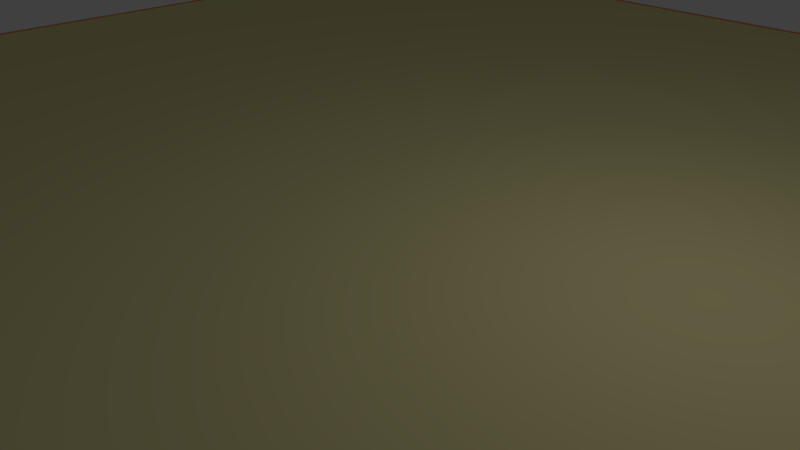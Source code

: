 # Source: untitled.blend  (saved by Blender 2.78.0; exported with 4.5.12 LTS)
import bpy
from mathutils import Matrix  # noqa: F401  (used for matrix-valued properties, if any)

bpy.ops.wm.read_factory_settings(use_empty=True)
scene = bpy.context.scene
scene.name = 'Scene'

# ---- collections
col_collection_1 = bpy.data.collections.new('Collection 1'); scene.collection.children.link(col_collection_1)

# ---- materials (node trees are filled in below, after node groups)
mat_woodmarble = bpy.data.materials.new('WoodMarble')
mat_woodmarble.alpha_threshold = 0.0
mat_woodmarble.use_transparent_shadow = False
mat_woodmarble.diffuse_color = (0.8829, 0.3011, 0.1159, 1.0)
mat_woodmarble.roughness = 0.5
mat_coralmarble = bpy.data.materials.new('CoralMarble')
mat_coralmarble.alpha_threshold = 0.0
mat_coralmarble.use_transparent_shadow = False
mat_coralmarble.diffuse_color = (0.8, 0.7297, 0.3556, 1.0)
mat_coralmarble.roughness = 0.5

# ---- material node trees

# ---- world
world_world = bpy.data.worlds.new('World'); scene.world = world_world
world_world.color = (0.05088, 0.05088, 0.05088)
world_world.use_sun_shadow = False
world_world.sun_shadow_jitter_overblur = 0.0
world_world.cycles.sampling_method = 'MANUAL'

# ---- cameras
cam_camera = bpy.data.cameras.new('Camera')
cam_camera.clip_end = 100.0
cam_camera.lens = 35.0
cam_camera.sensor_width = 32.0
cam_camera.sensor_height = 18.0
cam_camera.ortho_scale = 7.314
cam_camera.dof.focus_distance = 0.0
cam_camera.dof.aperture_fstop = 128.0

# ---- lights
light_lamp = bpy.data.lights.new('Lamp', 'POINT')
light_lamp.transmission_factor = 0.0
light_lamp.cutoff_distance = 30.0
light_lamp.energy = 100.0
light_lamp.shadow_buffer_clip_start = 1.001
light_lamp.shadow_soft_size = 0.1
light_lamp.shadow_maximum_resolution = 0.006
light_lamp.use_absolute_resolution = True

# ---- meshes
me_table = bpy.data.meshes.new('Table')
me_table.from_pydata([(-1.0, -1.0, 0.0), (1.0, -1.0, 0.0), (-1.0, 1.0, 0.0), (1.0, 1.0, 0.0), (-1.03, 1.03, -0.01377), (-1.03, -1.03, -0.01377), (1.03, -1.03, -0.01377), (1.03, 1.03, -0.01377), (-1.068, 1.068, -0.01377), (-1.068, -1.068, -0.01377), (1.068, -1.068, -0.01377), (1.068, 1.068, -0.01377), (-1.102, 1.099, -0.06094), (-1.102, -1.104, -0.06094), (1.102, -1.104, -0.06094), (1.102, 1.099, -0.06094), (-1.08, 1.077, -0.116), (-1.08, -1.082, -0.116), (1.08, -1.082, -0.116), (1.08, 1.077, -0.116), (-1.08, 1.077, -0.2234), (-1.08, -1.082, -0.2234), (1.08, -1.082, -0.2234), (1.08, 1.077, -0.2234), (-1.097, 1.094, -0.2627), (-1.097, -1.099, -0.2627), (1.097, -1.099, -0.2627), (1.097, 1.094, -0.2627), (-1.097, 1.094, -0.344), (-1.097, -1.099, -0.344), (1.097, -1.099, -0.344), (1.097, 1.094, -0.344), (-1.097, -0.002621, -0.344), (0.0, -1.099, -0.344), (0.0, 1.094, -0.344), (1.097, -0.002621, -0.344), (0.0, -0.2202, -0.5025), (-1.097, -0.551, -0.344), (0.5484, -1.099, -0.344), (-0.5484, 1.094, -0.344), (1.097, -0.551, -0.344), (-1.097, 0.5457, -0.344), (-0.5484, -1.099, -0.344), (0.5484, 1.094, -0.344), (1.097, 0.5457, -0.344), (0.0, 0.5457, -0.344), (0.0, -0.551, -0.344), (-0.5484, -0.002621, -0.344), (0.5484, -0.002621, -0.344), (0.5484, -0.551, -0.344), (-0.5484, -0.551, -0.344), (-0.5484, 0.5457, -0.344), (0.5484, 0.5457, -0.344), (0.0, -0.2768, -0.344), (0.2742, -0.002621, -0.344), (0.0, 0.2716, -0.344), (-0.2742, -0.002621, -0.344), (0.5484, -0.2768, -0.344), (0.2742, -0.551, -0.344), (-0.5484, -0.2768, -0.344), (-0.2742, -0.551, -0.344), (-0.5484, 0.2716, -0.344), (-0.2742, 0.5457, -0.344), (0.5484, 0.2716, -0.344), (0.2742, 0.5457, -0.344), (0.1978, 0.1952, -0.344), (-0.1978, 0.1952, -0.344), (0.1978, -0.2004, -0.344), (-0.1978, -0.2004, -0.344), (0.2176, -0.002621, -0.5025), (0.0, 0.215, -0.5025), (-0.2176, -0.002621, -0.5025), (0.157, 0.1543, -0.5025), (-0.157, 0.1543, -0.5025), (0.157, -0.1596, -0.5025), (-0.157, -0.1596, -0.5025), (0.0, -0.2718, -0.7666), (0.2692, -0.002621, -0.7666), (0.0, 0.2666, -0.7666), (-0.2692, -0.002621, -0.7666), (0.1942, 0.1916, -0.7666), (-0.1942, 0.1916, -0.7666), (0.1942, -0.1968, -0.7666), (-0.1942, -0.1968, -0.7666), (0.0, -0.2718, -0.9516), (0.2692, -0.002621, -0.9516), (0.0, 0.2666, -0.9516), (-0.2692, -0.002621, -0.9516), (0.1942, 0.1916, -0.9516), (-0.1942, 0.1916, -0.9516), (0.1942, -0.1968, -0.9516), (-0.1942, -0.1968, -0.9516), (0.0, -0.2375, -1.016), (0.2349, -0.002621, -1.016), (0.0, 0.2323, -1.016), (-0.2349, -0.002621, -1.016), (0.1694, 0.1668, -1.016), (-0.1694, 0.1668, -1.016), (0.1694, -0.1721, -1.016), (-0.1694, -0.1721, -1.016), (0.0, -0.2375, -1.065), (0.2349, -0.002621, -1.065), (0.0, 0.2323, -1.065), (-0.2349, -0.002621, -1.065), (0.1694, 0.1668, -1.065), (-0.1694, 0.1668, -1.065), (0.1694, -0.1721, -1.065), (-0.1694, -0.1721, -1.065), (0.0, -0.2547, -1.129), (0.252, -0.002621, -1.129), (0.0, 0.2494, -1.129), (-0.252, -0.002621, -1.129), (0.1818, 0.1792, -1.129), (-0.1818, 0.1792, -1.129), (0.1818, -0.1844, -1.129), (-0.1818, -0.1844, -1.129), (0.0, -0.2547, -1.42), (0.252, -0.002621, -1.42), (0.0, 0.2494, -1.42), (-0.252, -0.002621, -1.42), (0.1818, 0.1792, -1.42), (-0.1818, 0.1792, -1.42), (0.1818, -0.1844, -1.42), (-0.1818, -0.1844, -1.42), (0.0, -0.1966, -1.748), (0.194, -0.002621, -1.748), (0.0, 0.1914, -1.748), (-0.194, -0.002621, -1.748), (0.14, 0.1373, -1.748), (-0.14, 0.1373, -1.748), (0.14, -0.1426, -1.748), (-0.14, -0.1426, -1.748), (-0.1294, -0.1088, -2.105), (0.1288, -0.1111, -2.105), (0.01221, 0.1452, -2.209), (-0.05114, 0.09584, -2.115), (0.1658, -0.124, -2.209), (-0.1534, -0.1324, -2.209), (-0.01558, 0.2158, -2.347), (0.2114, -0.1608, -2.347), (-0.2048, -0.1217, -2.347), (-0.1781, -0.1693, -2.347), (0.03661, 0.2266, -2.347), (0.233, -0.115, -2.347), (-0.1443, 0.3355, -2.578), (0.2389, -0.3348, -2.578), (-0.3759, -0.07744, -2.578), (-0.1985, -0.3443, -2.578), (0.1667, 0.3476, -2.578), (0.3958, -0.05086, -2.578), (-0.4648, 0.4183, -2.774), (0.1647, -0.6635, -2.774), (-0.6171, 0.1468, -2.774), (-0.1111, -0.6695, -2.774), (0.4292, 0.4406, -2.774), (0.6011, 0.2181, -2.774), (-0.5162, 0.5047, -3.059), (0.2301, -0.751, -3.059), (-0.7185, 0.1439, -3.059), (-0.1729, -0.7598, -3.059), (0.504, 0.5227, -3.059), (0.7136, 0.2152, -3.059), (-0.8142, 0.5588, -3.253), (0.1285, -1.049, -3.253), (-0.9218, 0.367, -3.253), (-0.05377, -1.052, -3.253), (0.788, 0.6173, -3.253), (0.9133, 0.4336, -3.253), (-0.8142, 0.5588, -3.341), (0.1285, -1.049, -3.341), (-0.9218, 0.367, -3.341), (-0.05377, -1.052, -3.341), (0.788, 0.6173, -3.341), (0.9133, 0.4336, -3.341), (-0.5309, 0.5121, -3.327), (0.2195, -0.7479, -3.341), (-0.7228, 0.1458, -3.309), (-0.164, -0.7519, -3.341), (0.5074, 0.5307, -3.341), (0.7091, 0.2109, -3.341), (-0.4614, 0.4208, -3.178), (0.1843, -0.6615, -3.164), (-0.6058, 0.1383, -3.178), (-0.1265, -0.6685, -3.164), (0.4311, 0.4328, -3.17), (0.5954, 0.2055, -3.17), (-0.279, 0.3713, -2.838), (0.1984, -0.5024, -2.856), (-0.4776, 0.0126, -2.838), (-0.154, -0.5098, -2.856), (0.2936, 0.3945, -2.914), (0.487, 0.06146, -2.914), (0.01084, 0.2486, -2.7), (0.244, -0.1737, -2.7), (-0.2115, -0.1864, -2.7), (0.09308, 0.09253, -2.105)], [], [(0, 1, 3, 2), (0, 5, 6, 1), (1, 6, 7, 3), (2, 4, 5, 0), (3, 7, 4, 2), (4, 8, 9, 5), (7, 11, 8, 4), (5, 9, 10, 6), (6, 10, 11, 7), (8, 12, 13, 9), (10, 14, 15, 11), (9, 13, 14, 10), (11, 15, 12, 8), (14, 18, 19, 15), (13, 17, 18, 14), (15, 19, 16, 12), (12, 16, 17, 13), (19, 23, 20, 16), (16, 20, 21, 17), (18, 22, 23, 19), (17, 21, 22, 18), (22, 26, 27, 23), (21, 25, 26, 22), (23, 27, 24, 20), (20, 24, 25, 21), (25, 29, 42, 33, 38, 30, 26), (27, 31, 43, 34, 39, 28, 24), (24, 28, 41, 32, 37, 29, 25), (26, 30, 40, 35, 44, 31, 27), (52, 43, 31, 44), (51, 39, 34, 45, 62), (53, 36, 74, 67), (49, 57, 48, 35, 40), (67, 54, 48, 57), (33, 46, 58, 49, 38), (38, 49, 40, 30), (37, 32, 47, 59, 50), (29, 37, 50, 42), (42, 50, 60, 46, 33), (41, 28, 39, 51), (32, 41, 51, 61, 47), (66, 62, 45, 55), (45, 34, 43, 52, 64), (65, 64, 52, 63), (48, 63, 52, 44, 35), (55, 45, 64, 65), (54, 69, 72, 65), (54, 65, 63, 48), (61, 51, 62, 66), (47, 61, 66, 56), (56, 71, 75, 68), (67, 74, 69, 54), (46, 53, 67, 58), (58, 67, 57, 49), (59, 47, 56, 68), (50, 59, 68, 60), (60, 68, 53, 46), (68, 75, 36, 53), (65, 72, 70, 55), (55, 70, 73, 66), (66, 73, 71, 56), (73, 81, 79, 71), (70, 78, 81, 73), (72, 80, 78, 70), (75, 83, 76, 36), (36, 76, 82, 74), (69, 77, 80, 72), (71, 79, 83, 75), (74, 82, 77, 69), (79, 87, 91, 83), (82, 90, 85, 77), (80, 88, 86, 78), (78, 86, 89, 81), (83, 91, 84, 76), (76, 84, 90, 82), (77, 85, 88, 80), (81, 89, 87, 79), (85, 93, 96, 88), (89, 97, 95, 87), (87, 95, 99, 91), (90, 98, 93, 85), (88, 96, 94, 86), (86, 94, 97, 89), (91, 99, 92, 84), (84, 92, 98, 90), (99, 107, 100, 92), (92, 100, 106, 98), (93, 101, 104, 96), (97, 105, 103, 95), (95, 103, 107, 99), (98, 106, 101, 93), (96, 104, 102, 94), (94, 102, 105, 97), (106, 114, 109, 101), (104, 112, 110, 102), (102, 110, 113, 105), (107, 115, 108, 100), (100, 108, 114, 106), (101, 109, 112, 104), (105, 113, 111, 103), (103, 111, 115, 107), (111, 119, 123, 115), (114, 122, 117, 109), (112, 120, 118, 110), (110, 118, 121, 113), (115, 123, 116, 108), (108, 116, 122, 114), (109, 117, 120, 112), (113, 121, 119, 111), (116, 124, 130, 122), (117, 125, 128, 120), (121, 129, 127, 119), (119, 127, 131, 123), (122, 130, 125, 117), (120, 128, 126, 118), (118, 126, 129, 121), (123, 131, 124, 116), (135, 195, 134), (135, 134, 137, 132), (132, 137, 136, 133), (136, 143, 142, 134), (134, 138, 140, 137), (137, 141, 139, 136), (143, 149, 148, 142), (138, 144, 146, 140), (141, 147, 145, 139), (149, 155, 154, 148), (144, 150, 152, 146), (147, 153, 151, 145), (155, 161, 160, 154), (150, 156, 158, 152), (153, 159, 157, 151), (141, 137, 140), (143, 136, 139), (138, 134, 142), (149, 143, 139, 145), (142, 148, 144, 138), (140, 146, 147, 141), (161, 167, 166, 160), (156, 162, 164, 158), (159, 165, 163, 157), (167, 173, 172, 166), (162, 168, 170, 164), (165, 171, 169, 163), (173, 179, 178, 172), (168, 174, 176, 170), (171, 177, 175, 169), (179, 185, 184, 178), (174, 180, 182, 176), (177, 183, 181, 175), (185, 191, 190, 184), (180, 186, 188, 182), (183, 189, 187, 181), (191, 193, 192, 190), (186, 192, 194, 188), (189, 194, 193, 187), (192, 193, 194), (147, 146, 194), (193, 149, 145), (144, 148, 192), (148, 154, 190, 192), (154, 160, 184, 190), (160, 166, 172, 178, 184), (167, 161, 185, 179, 173), (161, 155, 191, 185), (155, 149, 193, 191), (145, 151, 187, 193), (151, 157, 181, 187), (157, 163, 169, 175, 181), (146, 152, 188, 194), (153, 147, 194, 189), (159, 153, 189, 183), (165, 159, 183, 177, 171), (152, 158, 182, 188), (158, 164, 170, 176, 182), (162, 156, 180, 174, 168), (150, 144, 192, 186), (156, 150, 186, 180), (136, 134, 195, 133), (126, 128, 195), (129, 126, 195, 135), (129, 135, 127), (135, 132, 127), (127, 132, 131), (131, 132, 124), (132, 133, 124), (124, 133, 130), (125, 130, 133), (133, 195, 125), (125, 195, 128)])
me_table.polygons.foreach_set('material_index', [1, 1, 1, 1, 1, 0, 0, 0, 0, 0, 0, 0, 0, 0, 0, 0, 0, 0, 0, 0, 0, 0, 0, 0, 0, 0, 0, 0, 0, 0, 0, 0, 0, 0, 0, 0, 0, 0, 0, 0, 0, 0, 0, 0, 0, 0, 0, 0, 0, 0, 0, 0, 0, 0, 0, 0, 0, 0, 0, 0, 0, 0, 0, 0, 0, 0, 0, 0, 0, 0, 0, 0, 0, 0, 0, 0, 0, 0, 0, 0, 0, 0, 0, 0, 0, 0, 0, 0, 0, 0, 0, 0, 0, 0, 0, 0, 0, 0, 0, 0, 0, 0, 0, 0, 0, 0, 0, 0, 0, 0, 0, 0, 0, 0, 0, 0, 0, 0, 0, 0, 0, 0, 0, 0, 0, 0, 0, 0, 0, 0, 0, 0, 0, 0, 0, 0, 0, 0, 0, 0, 0, 0, 0, 0, 0, 0, 0, 0, 0, 0, 0, 0, 0, 0, 0, 0, 0, 0, 0, 0, 0, 0, 0, 0, 0, 0, 0, 0, 0, 0, 0, 0, 0, 0, 0, 0, 0, 0, 0, 0, 0, 0, 0, 0, 0, 0, 0, 0, 0, 0])
me_table.materials.append(mat_woodmarble)
me_table.materials.append(mat_coralmarble)
me_table.use_remesh_preserve_volume = False
me_table.use_remesh_preserve_attributes = False
me_table.use_mirror_vertex_groups = False
me_table.update()

# ---- objects
ob_table = bpy.data.objects.new('Table', me_table)
ob_lamp = bpy.data.objects.new('Lamp', light_lamp)
ob_camera = bpy.data.objects.new('Camera', cam_camera)

# ---- transforms, parenting, visibility, modifiers, constraints
ob_table.location = (0.4129, 0.1838, 0.7195)
ob_table.scale = (12.0, 12.0, 12.0)
ob_table.lineart.crease_threshold = 0.0
ob_lamp.location = (4.076, 1.005, 5.904)
ob_lamp.rotation_euler = (0.6503, 0.05522, 1.866)
ob_lamp.lock_rotations_4d = False
ob_lamp.empty_display_type = 'ARROWS'
ob_lamp.color = (0.0, 0.0, 0.0, 0.0)
ob_lamp.lineart.crease_threshold = 0.0
ob_camera.location = (7.481, -6.508, 5.344)
ob_camera.rotation_euler = (1.109, 0.0, 0.8149)
ob_camera.lock_rotations_4d = False
ob_camera.empty_display_type = 'ARROWS'
ob_camera.color = (0.0, 0.0, 0.0, 0.0)
ob_camera.display_type = 'WIRE'
ob_camera.lineart.crease_threshold = 0.0

# ---- collection membership
col_collection_1.objects.link(ob_table)
col_collection_1.objects.link(ob_lamp)
col_collection_1.objects.link(ob_camera)

# ---- scene / render settings (as saved in the file)
scene.camera = ob_camera
scene.frame_start = 1; scene.frame_end = 250; scene.frame_set(1)
scene.render.engine = 'BLENDER_EEVEE_NEXT'
scene.render.resolution_percentage = 50
scene.render.dither_intensity = 0.0
scene.cycles.use_denoising = False
scene.cycles.samples = 128
scene.cycles.sampling_pattern = 'TABULATED_SOBOL'
scene.cycles.light_sampling_threshold = 0.0
scene.cycles.use_adaptive_sampling = False
scene.cycles.use_light_tree = False
scene.cycles.blur_glossy = 0.0
scene.cycles.sample_clamp_indirect = 0.0
scene.view_settings.view_transform = 'Standard'
bpy.context.view_layer.update()
